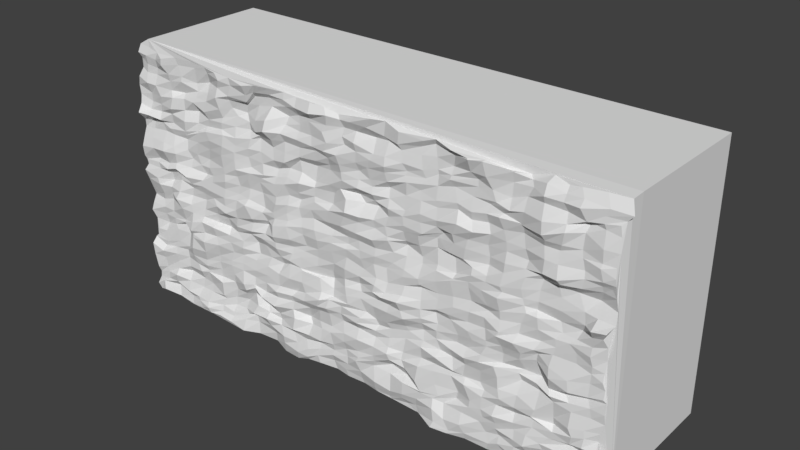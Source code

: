# Source: wall.blend  (saved by Blender 2.78.0; exported with 4.5.12 LTS)
import bpy
from mathutils import Matrix  # noqa: F401  (used for matrix-valued properties, if any)

bpy.ops.wm.read_factory_settings(use_empty=True)
scene = bpy.context.scene
scene.name = 'Scene'

# ---- collections
col_collection_1 = bpy.data.collections.new('Collection 1'); scene.collection.children.link(col_collection_1)

# ---- world
world_world = bpy.data.worlds.new('World'); scene.world = world_world
world_world.color = (0.05088, 0.05088, 0.05088)
world_world.use_sun_shadow = False
world_world.sun_shadow_jitter_overblur = 0.0
world_world.cycles.sampling_method = 'MANUAL'

# ---- meshes
me_cube_002 = bpy.data.meshes.new('Cube.002')
me_cube_002.from_pydata([(-2.0, -0.5375, -1.0), (-2.0, -0.5375, 1.0), (-2.0, 0.5, -1.0), (-2.0, 0.5, 1.0), (2.0, -0.5375, -1.0), (2.0, -0.5375, 1.0), (2.0, 0.5, -1.0), (2.0, 0.5, 1.0), (-2.0, -0.5375, -1.0), (-2.0, -0.5375, 1.0), (2.0, -0.5375, -1.0), (2.0, -0.5375, 1.0), (1.996, -0.6313, 0.9922), (1.988, -0.6859, -0.9853), (-1.969, -0.6765, -1.001), (-1.989, -0.6133, 0.9885), (1.953, -0.6558, -0.01075), (-2.005, -0.685, 0.02023), (-0.02081, -0.6684, 0.9578), (-0.01083, -0.6431, -0.9875), (0.01176, -0.6642, 0.02619), (1.956, -0.6523, -0.5091), (-1.956, -0.7228, 0.5014), (-0.9961, -0.6846, 0.9759), (1.005, -0.6624, -1.008), (1.979, -0.6902, 0.4891), (-1.967, -0.6557, -0.5242), (0.9901, -0.7056, 0.9598), (-0.9988, -0.7093, -0.9861), (0.001665, -0.6761, 0.5184), (-0.0431, -0.6725, -0.4786), (-1.009, -0.6899, -0.004055), (1.01, -0.6435, 0.01282), (0.9666, -0.6472, -0.5453), (-0.999, -0.6666, -0.4951), (-0.9789, -0.6732, 0.4886), (1.04, -0.7005, 0.5073), (1.972, -0.6736, -0.7461), (-1.974, -0.6668, 0.7614), (-1.521, -0.6943, 1.005), (1.492, -0.6605, -0.9754), (1.998, -0.6893, 0.2519), (-1.976, -0.6603, -0.2495), (0.482, -0.6949, 0.9815), (-0.4821, -0.6586, -1.032), (0.01934, -0.6606, 0.7648), (-0.005271, -0.6647, -0.2616), (-1.493, -0.6522, 0.01116), (0.4918, -0.6689, -0.003111), (1.957, -0.6679, -0.2654), (-1.986, -0.6966, 0.2232), (-0.4938, -0.6668, 0.9872), (0.5203, -0.6438, -0.9665), (1.972, -0.6699, 0.7738), (-1.965, -0.6891, -0.7951), (1.523, -0.6321, 0.989), (-1.463, -0.6966, -0.9681), (0.01706, -0.686, 0.2738), (-0.01594, -0.6531, -0.761), (-0.5207, -0.6861, 0.02644), (1.501, -0.6686, 0.02087), (1.036, -0.665, -0.2432), (1.033, -0.6725, -0.7465), (0.4999, -0.6445, -0.4658), (1.52, -0.6819, -0.5329), (-0.9824, -0.6594, -0.2547), (-0.9947, -0.6304, -0.7511), (-1.516, -0.6994, -0.4751), (-0.4935, -0.6811, -0.5104), (-1.018, -0.644, 0.7476), (-0.9908, -0.6672, 0.2517), (-1.51, -0.6677, 0.4521), (-0.5056, -0.6815, 0.4974), (1.039, -0.6534, 0.7793), (1.018, -0.6587, 0.2492), (0.5148, -0.6698, 0.4696), (1.525, -0.6884, 0.495), (1.48, -0.6365, 0.2583), (0.5026, -0.6484, 0.2488), (0.516, -0.6531, 0.7257), (-0.4943, -0.6552, 0.2587), (-1.48, -0.6414, 0.2423), (-1.481, -0.6561, 0.7458), (-0.4875, -0.6968, -0.776), (-1.467, -0.6421, -0.7392), (-1.498, -0.6931, -0.2563), (1.467, -0.6798, -0.7462), (0.5039, -0.631, -0.7536), (0.4839, -0.6853, -0.2447), (1.488, -0.6404, -0.2102), (-0.5161, -0.6731, -0.2409), (-0.5041, -0.6496, 0.758), (1.509, -0.7194, 0.7368), (1.973, -0.6699, -0.8834), (-1.932, -0.6406, 0.8905), (-1.733, -0.6736, 0.9868), (1.716, -0.6812, -1.002), (1.938, -0.7015, 0.1486), (-1.973, -0.6375, -0.1433), (0.2683, -0.7084, 1.011), (-0.2611, -0.6626, -0.976), (0.01852, -0.6571, 0.8774), (-0.003929, -0.6673, -0.1256), (-1.73, -0.6346, 0.001239), (0.2431, -0.6584, -0.002569), (1.974, -0.6665, -0.3637), (-1.97, -0.6553, 0.3743), (-0.7383, -0.701, 0.9846), (0.7574, -0.7111, -1.011), (1.971, -0.69, 0.5997), (-1.99, -0.7005, -0.5919), (1.25, -0.6489, 0.9426), (-1.257, -0.7036, -0.9599), (0.03814, -0.683, 0.402), (-0.01242, -0.679, -0.6212), (-0.7226, -0.6516, -0.009498), (1.235, -0.665, -0.022), (0.9895, -0.6471, -0.1424), (0.9905, -0.675, -0.5907), (0.2501, -0.6585, -0.5024), (1.242, -0.6681, -0.5118), (-1.027, -0.675, -0.1446), (-0.9606, -0.6894, -0.6362), (-1.699, -0.6611, -0.4932), (-0.7564, -0.6724, -0.5078), (-1.01, -0.685, 0.8411), (-0.9963, -0.6799, 0.3797), (-1.746, -0.6961, 0.4886), (-0.7469, -0.6577, 0.503), (0.9951, -0.6749, 0.8679), (0.9692, -0.6682, 0.3644), (0.2533, -0.6771, 0.4985), (1.248, -0.6566, 0.4997), (1.951, -0.6781, -0.6403), (-1.98, -0.6604, 0.6229), (-1.251, -0.6661, 0.9849), (1.283, -0.6582, -0.9507), (1.979, -0.6692, 0.4047), (-1.956, -0.659, -0.378), (0.7306, -0.658, 0.9894), (-0.7144, -0.6379, -0.9905), (-0.01685, -0.6798, 0.6229), (0.03685, -0.6854, -0.372), (-1.265, -0.6608, -0.001815), (0.7633, -0.6493, -0.02861), (1.944, -0.6705, -0.1514), (-1.986, -0.6694, 0.1092), (-0.2494, -0.6811, 0.9838), (0.256, -0.6507, -0.9879), (1.988, -0.6583, 0.8687), (-1.976, -0.6655, -0.8967), (1.715, -0.6679, 0.9868), (-1.759, -0.659, -0.9978), (0.02127, -0.6485, 0.1163), (-0.003551, -0.6573, -0.8764), (-0.2482, -0.6697, 0.005401), (1.711, -0.6678, 0.01239), (0.9945, -0.6925, -0.3795), (0.9805, -0.6995, -0.891), (0.7722, -0.692, -0.4719), (1.758, -0.6897, -0.5444), (-1.004, -0.6475, -0.3757), (-0.9716, -0.6649, -0.8501), (-1.257, -0.6599, -0.5155), (-0.249, -0.6924, -0.4933), (-0.9851, -0.6562, 0.6194), (-0.9855, -0.6653, 0.1191), (-1.281, -0.6744, 0.5109), (-0.2595, -0.6206, 0.5272), (1.008, -0.6737, 0.6181), (0.9933, -0.6604, 0.1441), (0.7592, -0.6786, 0.4833), (1.774, -0.6728, 0.5089), (1.505, -0.652, 0.3756), (1.466, -0.6309, 0.1226), (1.231, -0.682, 0.2092), (1.789, -0.6578, 0.2454), (0.5084, -0.6806, 0.3673), (0.5044, -0.6385, 0.1362), (0.2628, -0.6568, 0.2598), (0.7435, -0.6357, 0.2812), (0.4831, -0.6658, 0.8564), (0.5198, -0.6667, 0.6561), (0.247, -0.6881, 0.7318), (0.7449, -0.6408, 0.7672), (-0.502, -0.6648, 0.3903), (-0.5256, -0.6656, 0.1125), (-0.7711, -0.6637, 0.2742), (-0.2652, -0.6556, 0.2776), (-1.519, -0.6449, 0.384), (-1.515, -0.6992, 0.1052), (-1.731, -0.7109, 0.2518), (-1.296, -0.6558, 0.2259), (-1.474, -0.6855, 0.8723), (-1.496, -0.6638, 0.6157), (-1.77, -0.6883, 0.7415), (-1.252, -0.6735, 0.7416), (-0.498, -0.6725, -0.6253), (-0.4746, -0.6683, -0.8913), (-0.746, -0.667, -0.7467), (-0.2263, -0.6898, -0.7668), (-1.503, -0.6653, -0.6179), (-1.514, -0.6834, -0.9014), (-1.744, -0.6648, -0.7455), (-1.223, -0.6789, -0.7832), (-1.514, -0.6747, -0.1242), (-1.511, -0.6852, -0.3563), (-1.752, -0.6516, -0.2596), (-1.258, -0.702, -0.2185), (1.511, -0.6542, -0.6037), (1.479, -0.6561, -0.8877), (1.24, -0.6704, -0.7689), (1.722, -0.6741, -0.7576), (0.4767, -0.6616, -0.6334), (0.4973, -0.6826, -0.8851), (0.2529, -0.6749, -0.731), (0.7925, -0.674, -0.7684), (0.4959, -0.6842, -0.1299), (0.5044, -0.648, -0.3676), (0.2817, -0.6693, -0.2458), (0.7571, -0.6405, -0.2523), (1.482, -0.6773, -0.1236), (1.503, -0.6544, -0.3584), (1.263, -0.6508, -0.252), (1.74, -0.6936, -0.2981), (-0.4783, -0.6507, -0.1282), (-0.5083, -0.69, -0.3723), (-0.7656, -0.648, -0.2133), (-0.2497, -0.6339, -0.2784), (-0.4873, -0.6615, 0.8905), (-0.5127, -0.6586, 0.6403), (-0.7839, -0.6601, 0.7176), (-0.2543, -0.6721, 0.7552), (1.511, -0.7147, 0.886), (1.521, -0.6942, 0.6153), (1.282, -0.6922, 0.7182), (1.772, -0.6413, 0.7872), (1.744, -0.662, 0.6208), (1.207, -0.6849, 0.651), (1.273, -0.6476, 0.8757), (-0.2175, -0.6689, 0.6591), (-0.752, -0.6559, 0.6197), (-0.7904, -0.6403, 0.8825), (-0.2161, -0.6712, -0.3775), (-0.7351, -0.6676, -0.3677), (-0.7546, -0.6587, -0.1181), (1.741, -0.6678, -0.3839), (1.212, -0.6801, -0.3554), (1.222, -0.6926, -0.1267), (0.75, -0.6431, -0.3678), (0.2543, -0.6491, -0.4149), (0.2682, -0.6833, -0.1429), (0.7624, -0.7017, -0.8688), (0.2597, -0.6837, -0.8934), (0.2478, -0.6763, -0.6221), (1.739, -0.6709, -0.8854), (1.251, -0.6407, -0.8711), (1.236, -0.6659, -0.6319), (-1.23, -0.6891, -0.3584), (-1.738, -0.6549, -0.362), (-1.737, -0.6588, -0.1016), (-1.242, -0.6746, -0.8767), (-1.761, -0.6778, -0.8609), (-1.748, -0.6707, -0.6167), (-0.2587, -0.6576, -0.8599), (-0.728, -0.6786, -0.8489), (-0.7939, -0.6963, -0.6276), (-1.257, -0.6549, 0.602), (-1.737, -0.6785, 0.6071), (-1.76, -0.6611, 0.8676), (-1.26, -0.6691, 0.1277), (-1.729, -0.6928, 0.1056), (-1.735, -0.656, 0.3953), (-0.2803, -0.6501, 0.1517), (-0.7389, -0.6557, 0.08731), (-0.7139, -0.6785, 0.347), (0.7474, -0.6673, 0.6069), (0.2285, -0.6698, 0.593), (0.2701, -0.6443, 0.8733), (0.7513, -0.6631, 0.1352), (0.2627, -0.6612, 0.1207), (0.2742, -0.6315, 0.4106), (1.776, -0.636, 0.1092), (1.222, -0.6928, 0.1337), (1.251, -0.6681, 0.3639), (1.765, -0.6799, 0.3942), (0.7867, -0.6372, 0.3949), (0.7343, -0.6446, 0.8759), (-0.2739, -0.6427, 0.3755), (-1.268, -0.6601, 0.3765), (-1.254, -0.623, 0.8659), (-0.2497, -0.6585, -0.6274), (-1.245, -0.6518, -0.6425), (-1.238, -0.6592, -0.1187), (1.769, -0.676, -0.661), (0.7514, -0.6738, -0.5956), (0.7566, -0.6656, -0.1395), (1.768, -0.6654, -0.1003), (-0.2598, -0.6443, -0.1373), (-0.2514, -0.6768, 0.8715), (1.732, -0.7086, 0.8825), (1.989, -0.689, -0.9251), (-1.973, -0.6542, 0.9394), (-1.845, -0.6489, 0.9977), (1.874, -0.6908, -0.992), (1.956, -0.6701, 0.08431), (-1.991, -0.6631, -0.05314), (0.1193, -0.6819, 0.9776), (-0.1272, -0.6284, -0.9858), (-0.002168, -0.6783, 0.9296), (0.007795, -0.6537, -0.03872), (-1.873, -0.6776, -0.01404), (0.1345, -0.6635, -0.001093), (1.977, -0.6553, -0.4358), (-1.95, -0.6714, 0.4383), (-0.8495, -0.7073, 0.9588), (0.8761, -0.6934, -1.011), (1.976, -0.6991, 0.5383), (-1.988, -0.6602, -0.5456), (1.095, -0.6741, 0.9698), (-1.132, -0.7107, -0.9624), (-0.02835, -0.66, 0.4473), (-0.02859, -0.6585, -0.5353), (-0.849, -0.69, -0.02329), (1.142, -0.6449, -0.005874), (1.002, -0.658, -0.06215), (0.9868, -0.646, -0.5504), (0.1171, -0.7039, -0.4732), (1.092, -0.639, -0.5413), (-1.007, -0.6806, -0.07035), (-0.9749, -0.6968, -0.5885), (-1.841, -0.6728, -0.5361), (-0.877, -0.6633, -0.507), (-0.9804, -0.6837, 0.924), (-0.9947, -0.6797, 0.4338), (-1.858, -0.7158, 0.5036), (-0.8625, -0.669, 0.4968), (0.9958, -0.7115, 0.9541), (0.9877, -0.6708, 0.4321), (0.1399, -0.691, 0.5119), (1.14, -0.6601, 0.5126), (1.966, -0.6676, -0.6945), (-2.001, -0.6535, 0.6901), (-1.35, -0.6776, 1.001), (1.396, -0.6687, -0.9567), (1.987, -0.657, 0.3197), (-1.984, -0.6761, -0.3095), (0.6505, -0.6696, 0.9616), (-0.6207, -0.6468, -1.036), (-0.03804, -0.6895, 0.6848), (0.01187, -0.6755, -0.3177), (-1.374, -0.6555, 0.005542), (0.6271, -0.6694, -0.007452), (1.96, -0.659, -0.2059), (-1.993, -0.6832, 0.143), (-0.3883, -0.6579, 0.9777), (0.3816, -0.6432, -0.9968), (1.96, -0.6697, 0.8396), (-1.969, -0.6655, -0.8484), (1.631, -0.656, 0.9695), (-1.593, -0.68, -0.9981), (-0.02326, -0.6757, 0.1873), (-0.004118, -0.6553, -0.8156), (-0.3761, -0.6659, 0.003916), (1.615, -0.6611, -0.0009425), (0.9932, -0.6487, -0.323), (0.9744, -0.6691, -0.8122), (0.6354, -0.661, -0.4693), (1.634, -0.6477, -0.5497), (-0.9959, -0.6636, -0.3123), (-1.007, -0.6533, -0.8232), (-1.391, -0.6739, -0.5424), (-0.368, -0.6928, -0.4988), (-0.9626, -0.6437, 0.6997), (-0.971, -0.6627, 0.1863), (-1.391, -0.6539, 0.4806), (-0.3942, -0.6425, 0.5357), (1.008, -0.6553, 0.711), (1.019, -0.6712, 0.2021), (0.6398, -0.6858, 0.4913), (1.61, -0.6834, 0.4901), (1.516, -0.6884, 0.4008), (1.481, -0.6436, 0.1864), (1.125, -0.6623, 0.2339), (1.624, -0.6409, 0.2684), (0.4989, -0.6767, 0.426), (0.4966, -0.6197, 0.209), (0.1296, -0.6677, 0.2616), (0.6081, -0.6454, 0.2509), (0.4672, -0.6876, 0.8957), (0.5042, -0.6568, 0.6938), (0.1291, -0.6816, 0.754), (0.657, -0.6517, 0.7188), (-0.4977, -0.6358, 0.4486), (-0.5057, -0.6684, 0.1835), (-0.8764, -0.6768, 0.271), (-0.4097, -0.6314, 0.2433), (-1.525, -0.6579, 0.4165), (-1.494, -0.6577, 0.172), (-1.861, -0.6956, 0.2374), (-1.385, -0.6505, 0.2212), (-1.504, -0.6843, 0.9509), (-1.489, -0.6697, 0.7033), (-1.859, -0.6931, 0.7439), (-1.366, -0.6625, 0.7448), (-0.4916, -0.6664, -0.5575), (-0.5069, -0.66, -0.8209), (-0.8631, -0.6686, -0.7372), (-0.341, -0.6881, -0.7668), (-1.537, -0.6774, -0.5518), (-1.488, -0.6475, -0.8228), (-1.883, -0.6627, -0.7779), (-1.372, -0.6448, -0.7517), (-1.514, -0.6488, -0.05789), (-1.512, -0.7029, -0.3277), (-1.837, -0.6661, -0.2462), (-1.39, -0.6917, -0.2225), (1.493, -0.6791, -0.5915), (1.46, -0.6993, -0.8205), (1.144, -0.6727, -0.7649), (1.565, -0.6788, -0.7577), (0.483, -0.6525, -0.5756), (0.5001, -0.68, -0.7947), (0.1162, -0.6816, -0.7626), (0.6546, -0.6896, -0.7883), (0.5077, -0.6623, -0.06194), (0.512, -0.6938, -0.2931), (0.1412, -0.6613, -0.2446), (0.6403, -0.6687, -0.2474), (1.517, -0.652, -0.0592), (1.518, -0.6146, -0.322), (1.15, -0.672, -0.2408), (1.603, -0.6945, -0.2587), (-0.488, -0.6859, -0.06386), (-0.5201, -0.6549, -0.2748), (-0.8681, -0.6192, -0.2379), (-0.4103, -0.6628, -0.2665), (-0.4963, -0.6734, 0.9376), (-0.5313, -0.6838, 0.6984), (-0.8958, -0.618, 0.7335), (-0.371, -0.6616, 0.75), (1.507, -0.682, 0.9516), (1.51, -0.7175, 0.6528), (1.175, -0.6703, 0.7305), (1.648, -0.6871, 0.753), (1.977, -0.6553, -0.8081), (-1.955, -0.6359, 0.8258), (-1.645, -0.7184, 0.9744), (1.597, -0.6804, -0.9841), (1.968, -0.7304, 0.2049), (-1.994, -0.6152, -0.1996), (0.3637, -0.6736, 1.012), (-0.3841, -0.6538, -1.001), (0.003209, -0.6662, 0.817), (-0.01384, -0.6557, -0.207), (-1.613, -0.6582, 0.04057), (0.3429, -0.6464, 0.0001806), (1.979, -0.6616, -0.283), (-1.98, -0.671, 0.3102), (-0.5946, -0.6849, 0.9906), (0.6229, -0.6602, -0.9898), (1.981, -0.6784, 0.6828), (-1.976, -0.7018, -0.6786), (1.366, -0.6165, 0.942), (-1.362, -0.7064, -0.9716), (0.04114, -0.7065, 0.3177), (-0.01826, -0.6781, -0.6919), (-0.6501, -0.6863, -0.01295), (1.38, -0.66, 0.008861), (1.0, -0.6669, -0.1939), (1.039, -0.669, -0.6935), (0.3695, -0.6498, -0.514), (1.382, -0.6661, -0.4952), (-1.047, -0.6548, -0.1998), (-0.991, -0.6554, -0.6863), (-1.591, -0.6621, -0.5034), (-0.6384, -0.7009, -0.5214), (-1.026, -0.662, 0.8057), (-0.9892, -0.6836, 0.3095), (-1.645, -0.6572, 0.481), (-0.614, -0.6725, 0.4826), (1.036, -0.6519, 0.8264), (0.9507, -0.6579, 0.2812), (0.3778, -0.6571, 0.5036), (1.378, -0.6544, 0.4973), (1.94, -0.6455, -0.5741), (-1.974, -0.6754, 0.5575), (-1.133, -0.6833, 0.978), (1.164, -0.6422, -1.023), (1.95, -0.6758, 0.4561), (-1.948, -0.6569, -0.4682), (0.8574, -0.6838, 0.9654), (-0.8729, -0.6581, -0.9838), (-0.01126, -0.6701, 0.569), (-0.02957, -0.6769, -0.4147), (-1.129, -0.6826, -0.01196), (0.8832, -0.6562, -0.001201), (1.947, -0.6611, -0.09232), (-1.973, -0.6689, 0.07472), (-0.126, -0.6833, 0.9832), (0.134, -0.6407, -0.9813), (2.027, -0.6625, 0.9116), (-2.004, -0.6795, -0.9597), (1.861, -0.6539, 0.9961), (-1.897, -0.701, -0.9697), (0.02196, -0.6456, 0.06238), (-0.02787, -0.6502, -0.9374), (-0.1305, -0.6608, 0.02309), (1.862, -0.6898, -0.00574), (0.9898, -0.6625, -0.4424), (1.011, -0.6819, -0.9523), (0.9077, -0.6756, -0.524), (1.857, -0.6769, -0.5195), (-1.004, -0.6589, -0.4428), (-0.9868, -0.689, -0.8935), (-1.126, -0.663, -0.5009), (-0.1548, -0.7035, -0.4703), (-0.9772, -0.6752, 0.546), (-1.004, -0.6779, 0.06879), (-1.097, -0.6827, 0.5368), (-0.1296, -0.6352, 0.5396), (1.003, -0.6557, 0.5596), (0.9937, -0.6573, 0.1066), (0.9229, -0.7, 0.5204), (1.903, -0.7008, 0.4946), (1.499, -0.6327, 0.3364), (1.492, -0.671, 0.09588), (1.367, -0.6641, 0.235), (1.879, -0.6749, 0.2447), (0.5007, -0.6694, 0.3228), (0.4992, -0.6617, 0.04671), (0.374, -0.6772, 0.2448), (0.8737, -0.6286, 0.2582), (0.4905, -0.6725, 0.7768), (0.5115, -0.6564, 0.5654), (0.373, -0.7023, 0.7283), (0.847, -0.6711, 0.7728), (-0.517, -0.6816, 0.3392), (-0.5071, -0.6712, 0.06719), (-0.6036, -0.6772, 0.218), (-0.1289, -0.673, 0.2642), (-1.514, -0.6565, 0.3055), (-1.487, -0.6696, 0.04852), (-1.618, -0.6925, 0.2572), (-1.11, -0.6794, 0.2398), (-1.482, -0.6883, 0.8355), (-1.493, -0.6826, 0.5351), (-1.609, -0.6751, 0.7405), (-1.113, -0.6813, 0.7225), (-0.4739, -0.6887, -0.683), (-0.4653, -0.6831, -0.9616), (-0.6351, -0.656, -0.7608), (-0.1237, -0.6677, -0.7652), (-1.463, -0.674, -0.6677), (-1.495, -0.6893, -0.9286), (-1.616, -0.6327, -0.7319), (-1.118, -0.6433, -0.7696), (-1.495, -0.6786, -0.1843), (-1.505, -0.6922, -0.3846), (-1.602, -0.6623, -0.2813), (-1.114, -0.673, -0.2431), (1.501, -0.6644, -0.6768), (1.485, -0.6307, -0.9554), (1.369, -0.658, -0.7577), (1.853, -0.6797, -0.7536), (0.5027, -0.6629, -0.6869), (0.481, -0.668, -0.9286), (0.3751, -0.6261, -0.729), (0.9089, -0.6333, -0.7505), (0.4733, -0.7137, -0.1763), (0.5234, -0.6394, -0.4003), (0.3799, -0.67, -0.246), (0.9227, -0.65, -0.2611), (1.499, -0.6471, -0.1554), (1.527, -0.6408, -0.4056), (1.381, -0.6604, -0.2399), (1.857, -0.6648, -0.2926), (-0.4923, -0.6622, -0.1834), (-0.462, -0.6571, -0.4678), (-0.6078, -0.657, -0.25), (-0.1435, -0.6152, -0.2656), (-0.4846, -0.6332, 0.8173), (-0.5061, -0.6716, 0.567), (-0.6461, -0.7045, 0.7651), (-0.1067, -0.6953, 0.7508), (1.505, -0.6937, 0.8383), (1.508, -0.6716, 0.572), (1.376, -0.6927, 0.7407), (1.877, -0.6695, 0.7881), (1.753, -0.6618, 0.7266), (1.754, -0.6694, 0.5765), (1.627, -0.6887, 0.6185), (1.884, -0.6874, 0.5945), (1.226, -0.6625, 0.6749), (1.232, -0.6632, 0.5731), (1.112, -0.6682, 0.6383), (1.368, -0.6712, 0.6563), (1.277, -0.6672, 0.9466), (1.267, -0.6507, 0.7809), (1.109, -0.6864, 0.8726), (1.413, -0.6607, 0.8917), (-0.2449, -0.6861, 0.6876), (-0.2391, -0.6589, 0.58), (-0.3729, -0.6613, 0.6379), (-0.1235, -0.6641, 0.635), (-0.7708, -0.6769, 0.6427), (-0.7612, -0.6373, 0.5919), (-0.8557, -0.6355, 0.6272), (-0.6238, -0.6786, 0.6276), (-0.767, -0.6746, 0.9235), (-0.7558, -0.6388, 0.8246), (-0.8509, -0.6661, 0.833), (-0.6519, -0.6446, 0.9074), (-0.2392, -0.6581, -0.282), (-0.2143, -0.7056, -0.427), (-0.3971, -0.6753, -0.37), (-0.1191, -0.6573, -0.3822), (-0.7063, -0.6512, -0.2908), (-0.7377, -0.6734, -0.4403), (-0.8692, -0.6545, -0.3707), (-0.6226, -0.6735, -0.3847), (-0.7383, -0.6325, -0.04713), (-0.786, -0.6657, -0.1638), (-0.882, -0.6732, -0.1364), (-0.6373, -0.6767, -0.1392), (1.706, -0.6507, -0.3466), (1.76, -0.6722, -0.4357), (1.622, -0.6965, -0.3735), (1.876, -0.6651, -0.3607), (1.256, -0.6448, -0.3254), (1.238, -0.6728, -0.4265), (1.101, -0.6822, -0.3705), (1.367, -0.6337, -0.359), (1.245, -0.6907, -0.09316), (1.256, -0.6693, -0.1926), (1.127, -0.6587, -0.1273), (1.349, -0.7019, -0.1186), (0.752, -0.6475, -0.3063), (0.786, -0.6434, -0.4328), (0.6353, -0.6249, -0.3528), (0.873, -0.6676, -0.3776), (0.2519, -0.6787, -0.3045), (0.2713, -0.6381, -0.4587), (0.1857, -0.6663, -0.3773), (0.3539, -0.6613, -0.3965), (0.2716, -0.6652, -0.09344), (0.2473, -0.6831, -0.1974), (0.1217, -0.6624, -0.1375), (0.3561, -0.6784, -0.1679), (0.7532, -0.6796, -0.8014), (0.7746, -0.7017, -0.9641), (0.6185, -0.6784, -0.87), (0.8474, -0.6897, -0.9159), (0.2344, -0.6567, -0.7849), (0.2447, -0.6625, -0.9556), (0.1226, -0.6681, -0.8751), (0.3836, -0.6667, -0.9212), (0.2457, -0.6451, -0.5587), (0.2465, -0.6791, -0.6917), (0.1067, -0.6844, -0.6202), (0.3782, -0.6966, -0.6134), (1.77, -0.6699, -0.8142), (1.726, -0.6641, -0.917), (1.609, -0.6585, -0.872), (1.848, -0.6888, -0.9027), (1.235, -0.6622, -0.8184), (1.257, -0.6653, -0.9227), (1.159, -0.6536, -0.8821), (1.387, -0.6762, -0.8741), (1.265, -0.6834, -0.5684), (1.222, -0.6903, -0.7127), (1.127, -0.6691, -0.6238), (1.358, -0.6388, -0.6479), (-1.243, -0.6827, -0.2934), (-1.242, -0.6614, -0.4562), (-1.36, -0.7155, -0.3662), (-1.094, -0.657, -0.3823), (-1.745, -0.653, -0.3174), (-1.705, -0.6647, -0.3938), (-1.848, -0.629, -0.3941), (-1.617, -0.6448, -0.3303), (-1.72, -0.673, -0.04364), (-1.743, -0.6491, -0.1547), (-1.834, -0.6596, -0.1346), (-1.647, -0.7043, -0.1086), (-1.205, -0.6645, -0.8082), (-1.243, -0.6836, -0.9252), (-1.392, -0.6941, -0.8994), (-1.131, -0.676, -0.8924), (-1.742, -0.6991, -0.789), (-1.771, -0.6442, -0.9092), (-1.856, -0.6769, -0.868), (-1.631, -0.6825, -0.8956), (-1.745, -0.6636, -0.5577), (-1.744, -0.6586, -0.6831), (-1.874, -0.7019, -0.6208), (-1.622, -0.6483, -0.6108), (-0.2655, -0.6443, -0.8175), (-0.2803, -0.667, -0.922), (-0.3726, -0.6732, -0.9037), (-0.1369, -0.6636, -0.8582), (-0.7478, -0.7037, -0.7882), (-0.7042, -0.6525, -0.9111), (-0.8859, -0.6601, -0.8265), (-0.5989, -0.684, -0.8836), (-0.7665, -0.6676, -0.5841), (-0.7869, -0.6311, -0.7114), (-0.8636, -0.6856, -0.5845), (-0.6552, -0.7101, -0.6422), (-1.279, -0.6783, 0.6592), (-1.286, -0.6434, 0.5402), (-1.383, -0.6281, 0.6256), (-1.114, -0.668, 0.6183), (-1.719, -0.6919, 0.6723), (-1.753, -0.6698, 0.5462), (-1.856, -0.6574, 0.595), (-1.602, -0.7085, 0.6102), (-1.759, -0.6752, 0.9324), (-1.765, -0.666, 0.819), (-1.871, -0.6587, 0.8727), (-1.61, -0.6929, 0.8627), (-1.251, -0.6637, 0.1804), (-1.28, -0.6768, 0.056), (-1.369, -0.668, 0.1097), (-1.121, -0.6753, 0.1216), (-1.722, -0.6662, 0.1473), (-1.728, -0.6479, 0.06915), (-1.857, -0.6628, 0.116), (-1.632, -0.6919, 0.1348), (-1.764, -0.663, 0.4626), (-1.75, -0.6839, 0.3086), (-1.87, -0.656, 0.3804), (-1.643, -0.6559, 0.3887), (-0.2952, -0.6607, 0.214), (-0.264, -0.671, 0.07399), (-0.395, -0.6535, 0.1209), (-0.1012, -0.6396, 0.1205), (-0.7569, -0.6512, 0.1935), (-0.7558, -0.6721, 0.05226), (-0.8789, -0.6769, 0.1177), (-0.6499, -0.6738, 0.08567), (-0.7288, -0.6646, 0.4237), (-0.749, -0.6688, 0.3101), (-0.8505, -0.6574, 0.3611), (-0.604, -0.659, 0.3606), (0.7493, -0.6541, 0.6985), (0.7568, -0.6657, 0.5654), (0.6133, -0.6503, 0.6274), (0.9041, -0.6706, 0.6413), (0.2162, -0.6771, 0.6676), (0.2506, -0.6669, 0.5489), (0.1372, -0.6587, 0.6223), (0.3731, -0.6717, 0.6193), (0.2194, -0.6908, 0.9392), (0.2721, -0.6809, 0.7761), (0.1193, -0.6593, 0.8796), (0.3793, -0.6562, 0.885), (0.7569, -0.6512, 0.1732), (0.7472, -0.6652, 0.0575), (0.6253, -0.6332, 0.1271), (0.8766, -0.6616, 0.1223), (0.2558, -0.6887, 0.1854), (0.2649, -0.6714, 0.06417), (0.1163, -0.6522, 0.1213), (0.4066, -0.6532, 0.1386), (0.255, -0.6503, 0.4483), (0.2542, -0.6683, 0.3195), (0.1703, -0.6384, 0.4036), (0.3764, -0.6628, 0.3813), (1.798, -0.6597, 0.1626), (1.751, -0.655, 0.04974), (1.633, -0.6391, 0.114), (1.858, -0.6811, 0.1181), (1.247, -0.6751, 0.176), (1.231, -0.6684, 0.03627), (1.092, -0.6697, 0.1295), (1.389, -0.6502, 0.1277), (1.253, -0.6551, 0.4384), (1.244, -0.6672, 0.2994), (1.126, -0.6348, 0.3499), (1.389, -0.6552, 0.3727), (1.781, -0.6846, 0.462), (1.729, -0.6292, 0.3338), (1.64, -0.6975, 0.3815), (1.893, -0.6626, 0.4113), (0.7537, -0.665, 0.4362), (0.7369, -0.633, 0.3467), (0.6515, -0.6786, 0.3569), (0.8846, -0.6663, 0.3675), (0.7129, -0.6309, 0.9481), (0.7419, -0.6437, 0.799), (0.6208, -0.6494, 0.8592), (0.8539, -0.6385, 0.8492), (-0.2712, -0.6278, 0.413), (-0.2757, -0.6423, 0.3108), (-0.3819, -0.6806, 0.386), (-0.09336, -0.6426, 0.3943), (-1.25, -0.6767, 0.4534), (-1.299, -0.6418, 0.2862), (-1.391, -0.6596, 0.3958), (-1.132, -0.6805, 0.3762), (-1.235, -0.6556, 0.9453), (-1.241, -0.6587, 0.8052), (-1.364, -0.6476, 0.8418), (-1.122, -0.6765, 0.8728), (-0.2453, -0.6664, -0.535), (-0.2228, -0.6732, -0.6703), (-0.3713, -0.6255, -0.6523), (-0.1311, -0.6665, -0.6192), (-1.249, -0.6523, -0.5803), (-1.223, -0.6835, -0.674), (-1.392, -0.6577, -0.6359), (-1.105, -0.6591, -0.6312), (-1.215, -0.6849, -0.04179), (-1.246, -0.6492, -0.1908), (-1.374, -0.6582, -0.1224), (-1.125, -0.6583, -0.114), (1.786, -0.6898, -0.5961), (1.761, -0.6401, -0.6941), (1.647, -0.6729, -0.6348), (1.853, -0.6832, -0.6456), (0.7581, -0.6637, -0.5399), (0.7636, -0.6705, -0.6955), (0.6345, -0.6895, -0.6033), (0.8746, -0.6516, -0.5863), (0.7666, -0.6555, -0.06753), (0.734, -0.6308, -0.1827), (0.6363, -0.6626, -0.12), (0.8445, -0.6631, -0.1395), (1.762, -0.6687, -0.02898), (1.728, -0.6928, -0.2215), (1.609, -0.6666, -0.1076), (1.869, -0.67, -0.1244), (-0.2554, -0.6515, -0.07149), (-0.2694, -0.65, -0.2051), (-0.3807, -0.6508, -0.1285), (-0.1074, -0.6485, -0.1306), (-0.2343, -0.7214, 0.9216), (-0.2697, -0.6749, 0.8472), (-0.3842, -0.6456, 0.8521), (-0.1083, -0.69, 0.8681), (1.741, -0.6862, 0.9329), (1.766, -0.6876, 0.8077), (1.622, -0.6922, 0.8768), (1.868, -0.6737, 0.8673), (1.866, -0.6748, 0.821), (1.641, -0.6667, 0.8183), (1.631, -0.6822, 0.9275), (-0.143, -0.6954, 0.8166), (-0.3622, -0.6593, 0.7982), (-0.3899, -0.6801, 0.9106), (-0.1406, -0.6293, -0.2054), (-0.4144, -0.66, -0.1844), (-0.3602, -0.6458, -0.08227), (1.863, -0.665, -0.1943), (1.597, -0.6849, -0.1892), (1.626, -0.6664, -0.05105), (0.8558, -0.6446, -0.1802), (0.6363, -0.6705, -0.1816), (0.6268, -0.6434, -0.03766), (0.9278, -0.6409, -0.6904), (0.6166, -0.6982, -0.7185), (0.6385, -0.6513, -0.5533), (1.864, -0.6495, -0.7006), (1.623, -0.6707, -0.6929), (1.635, -0.64, -0.5976), (-1.126, -0.6369, -0.1915), (-1.384, -0.6675, -0.1819), (-1.363, -0.6478, -0.04911), (-1.09, -0.651, -0.6892), (-1.397, -0.6592, -0.6553), (-1.39, -0.6768, -0.5909), (-0.138, -0.6811, -0.6648), (-0.3327, -0.6488, -0.6894), (-0.3435, -0.6597, -0.5559), (-1.124, -0.699, 0.8073), (-1.351, -0.6503, 0.7848), (-1.346, -0.67, 0.9602), (-1.122, -0.6768, 0.2833), (-1.421, -0.6502, 0.2956), (-1.377, -0.6616, 0.4716), (-0.1071, -0.6446, 0.3105), (-0.4179, -0.6527, 0.2964), (-0.3777, -0.644, 0.455), (0.8563, -0.6656, 0.802), (0.6371, -0.6573, 0.7668), (0.6154, -0.6462, 0.9098), (0.8285, -0.658, 0.2917), (0.6136, -0.6699, 0.3297), (0.6322, -0.6762, 0.4296), (1.867, -0.6252, 0.3345), (1.607, -0.643, 0.3365), (1.628, -0.7172, 0.4112), (1.389, -0.6642, 0.3214), (1.119, -0.6299, 0.293), (1.114, -0.6406, 0.4264), (1.409, -0.6593, 0.0879), (1.143, -0.6683, 0.04003), (1.118, -0.668, 0.1948), (1.867, -0.6831, 0.05926), (1.653, -0.6444, 0.04692), (1.635, -0.6552, 0.1911), (0.3503, -0.6668, 0.3067), (0.1516, -0.6924, 0.3149), (0.1177, -0.6328, 0.4467), (0.3978, -0.6483, 0.05452), (0.1279, -0.6617, 0.05946), (0.1048, -0.677, 0.1804), (0.8596, -0.6641, 0.1048), (0.6183, -0.6732, 0.03042), (0.6181, -0.624, 0.1701), (0.3701, -0.6907, 0.7903), (0.1204, -0.6935, 0.8112), (0.07957, -0.6841, 0.9354), (0.3661, -0.6348, 0.5684), (0.1439, -0.6726, 0.5664), (0.1206, -0.6774, 0.6768), (0.9082, -0.6621, 0.5995), (0.6333, -0.6644, 0.57), (0.6249, -0.6628, 0.6757), (-0.6233, -0.6737, 0.3062), (-0.8463, -0.6836, 0.3228), (-0.8749, -0.6583, 0.4298), (-0.6372, -0.6705, 0.04065), (-0.9004, -0.7034, 0.0713), (-0.8722, -0.6607, 0.1951), (-0.1287, -0.6545, 0.07646), (-0.3755, -0.6724, 0.06221), (-0.4196, -0.6496, 0.1857), (-1.636, -0.6873, 0.3067), (-1.88, -0.6767, 0.3112), (-1.864, -0.6456, 0.4531), (-1.62, -0.6519, 0.09628), (-1.843, -0.6628, 0.07012), (-1.846, -0.6526, 0.1502), (-1.129, -0.6833, 0.05045), (-1.373, -0.6728, 0.06413), (-1.34, -0.6397, 0.1602), (-1.604, -0.6836, 0.8109), (-1.878, -0.6618, 0.8108), (-1.867, -0.6708, 0.9388), (-1.63, -0.6769, 0.5583), (-1.869, -0.6721, 0.5356), (-1.856, -0.6607, 0.6618), (-1.125, -0.6626, 0.568), (-1.384, -0.6447, 0.5428), (-1.394, -0.6745, 0.7001), (-0.648, -0.6601, -0.7201), (-0.8922, -0.6514, -0.648), (-0.8765, -0.6723, -0.5668), (-0.605, -0.672, -0.9471), (-0.8762, -0.6567, -0.8851), (-0.9038, -0.6861, -0.8092), (-0.1466, -0.6393, -0.9166), (-0.3811, -0.6739, -0.9711), (-0.3897, -0.6577, -0.8318), (-1.609, -0.6593, -0.6819), (-1.876, -0.6773, -0.6877), (-1.863, -0.6667, -0.5806), (-1.606, -0.6598, -0.9382), (-1.911, -0.6877, -0.9047), (-1.867, -0.6682, -0.8134), (-1.125, -0.6831, -0.9213), (-1.377, -0.7175, -0.9324), (-1.363, -0.6615, -0.8128), (-1.607, -0.6866, -0.1798), (-1.853, -0.6457, -0.1909), (-1.858, -0.6779, -0.06016), (-1.58, -0.6489, -0.3921), (-1.856, -0.6584, -0.4571), (-1.851, -0.648, -0.3142), (-1.13, -0.6606, -0.4659), (-1.367, -0.6975, -0.4593), (-1.371, -0.6806, -0.3054), (1.366, -0.67, -0.7049), (1.125, -0.6731, -0.7139), (1.139, -0.6539, -0.5762), (1.37, -0.6752, -0.9492), (1.178, -0.6531, -0.9674), (1.118, -0.6697, -0.8134), (1.879, -0.6921, -0.9199), (1.615, -0.6494, -0.9244), (1.585, -0.6674, -0.7972), (0.3933, -0.6865, -0.6587), (0.1014, -0.6647, -0.7229), (0.1077, -0.6571, -0.5398), (0.3605, -0.6447, -0.9809), (0.119, -0.6476, -0.9433), (0.09241, -0.6858, -0.7991), (0.8915, -0.6903, -0.9826), (0.5968, -0.6573, -0.9381), (0.6461, -0.6818, -0.8019), (0.3408, -0.7096, -0.1914), (0.1068, -0.6363, -0.2057), (0.1629, -0.6518, -0.07321), (0.3819, -0.6454, -0.4394), (0.1537, -0.6966, -0.4269), (0.1406, -0.6746, -0.2904), (0.8856, -0.6524, -0.4362), (0.6484, -0.6455, -0.423), (0.6374, -0.6535, -0.2914), (1.397, -0.6752, -0.1866), (1.144, -0.6711, -0.2028), (1.119, -0.6653, -0.05092), (1.386, -0.6216, -0.4047), (1.108, -0.6581, -0.4441), (1.114, -0.6771, -0.3135), (1.889, -0.6621, -0.4261), (1.639, -0.671, -0.4193), (1.597, -0.6647, -0.3465), (-0.636, -0.6777, -0.1844), (-0.9098, -0.6453, -0.1783), (-0.8634, -0.6605, -0.06565), (-0.6125, -0.6794, -0.4747), (-0.8637, -0.6717, -0.4457), (-0.8418, -0.6324, -0.3143), (-0.1352, -0.6873, -0.3996), (-0.3673, -0.6755, -0.4404), (-0.3985, -0.6679, -0.2776), (-0.6198, -0.6515, 0.8558), (-0.872, -0.6317, 0.8088), (-0.8419, -0.6786, 0.8873), (-0.6323, -0.6504, 0.565), (-0.8335, -0.6644, 0.5737), (-0.8611, -0.6388, 0.6819), (-0.1328, -0.6411, 0.5773), (-0.3802, -0.6674, 0.5701), (-0.3883, -0.684, 0.6955), (1.38, -0.6635, 0.8279), (1.145, -0.6642, 0.7968), (1.089, -0.6969, 0.9638), (1.36, -0.6476, 0.5894), (1.121, -0.6507, 0.5779), (1.127, -0.6523, 0.6983), (1.881, -0.7012, 0.5682), (1.612, -0.671, 0.5747), (1.651, -0.7093, 0.7097), (1.883, -0.6922, 0.6818), (1.352, -0.6708, 0.6457), (1.394, -0.6444, 0.9261), (-0.1471, -0.6905, 0.6832), (-0.6576, -0.721, 0.689), (-0.627, -0.6681, 0.9386), (-0.1254, -0.6424, -0.3298), (-0.5974, -0.6367, -0.3069), (-0.6421, -0.698, -0.08949), (1.851, -0.6435, -0.3156), (1.405, -0.6185, -0.3249), (1.369, -0.6612, -0.06435), (0.9038, -0.6353, -0.329), (0.3703, -0.6824, -0.3034), (0.3637, -0.6597, -0.09448), (0.827, -0.6586, -0.815), (0.3736, -0.6498, -0.7918), (0.3738, -0.6715, -0.5747), (1.864, -0.6684, -0.8194), (1.383, -0.6794, -0.8244), (1.369, -0.6743, -0.5885), (-1.11, -0.6692, -0.3038), (-1.611, -0.6691, -0.3014), (-1.623, -0.6839, -0.04956), (-1.12, -0.6457, -0.8368), (-1.621, -0.6639, -0.8101), (-1.631, -0.6483, -0.5509), (-0.1272, -0.6563, -0.8158), (-0.6265, -0.6723, -0.8058), (-0.6322, -0.6816, -0.5732), (-1.104, -0.6588, 0.6566), (-1.574, -0.7038, 0.7001), (-1.653, -0.7164, 0.9246), (-1.104, -0.6864, 0.1848), (-1.634, -0.6743, 0.1757), (-1.676, -0.6708, 0.4331), (-0.1557, -0.6644, 0.1719), (-0.6112, -0.6827, 0.1601), (-0.6023, -0.6419, 0.417), (0.8708, -0.6468, 0.7274), (0.3617, -0.6838, 0.6814), (0.3472, -0.6666, 0.9088), (0.8895, -0.6393, 0.1567), (0.3818, -0.6801, 0.2212), (0.3843, -0.681, 0.4435), (1.864, -0.7185, 0.1764), (1.376, -0.6525, 0.172), (1.398, -0.6433, 0.4267), (1.889, -0.6782, 0.4557), (0.881, -0.6827, 0.4352), (0.8728, -0.657, 0.937), (-0.1277, -0.6583, 0.4462), (-1.107, -0.6888, 0.452), (-1.089, -0.6956, 0.9374), (-0.1442, -0.678, -0.5149), (-1.1, -0.6638, -0.5668), (-1.112, -0.6999, -0.05887), (1.863, -0.6765, -0.575), (0.9013, -0.6411, -0.5431), (0.8871, -0.6658, -0.07058), (1.875, -0.677, -0.07241), (-0.1269, -0.6575, -0.04218), (-0.09129, -0.7092, 0.9423), (1.893, -0.6763, 0.917)], [], [(2, 3, 7, 6), (6, 7, 5, 4), (2, 6, 4, 0), (1, 3, 2, 0), (3, 1, 5, 7), (0, 4, 5, 1), (8, 9, 11, 10), (1100, 501, 12, 503), (11, 9, 15, 303, 95, 447, 39, 343, 135, 487, 23, 315, 107, 459, 51, 355, 147, 499, 18, 307, 99, 451, 43, 347, 139, 491, 27, 319, 111, 463, 55, 359, 151, 503, 12), (10, 11, 12, 501, 149, 357, 53, 461, 109, 317, 25, 489, 137, 345, 41, 449, 97, 305, 16, 497, 145, 353, 49, 457, 105, 313, 21, 485, 133, 341, 37, 445, 93, 301, 13), (8, 10, 13, 304, 96, 448, 40, 344, 136, 488, 24, 316, 108, 460, 52, 356, 148, 500, 19, 308, 100, 452, 44, 348, 140, 492, 28, 320, 112, 464, 56, 360, 152, 504, 14), (9, 8, 14, 502, 150, 358, 54, 462, 110, 318, 26, 490, 138, 346, 42, 450, 98, 306, 17, 498, 146, 354, 50, 458, 106, 314, 22, 486, 134, 342, 38, 446, 94, 302, 15), (1099, 309, 18, 499), (1098, 310, 20, 507), (1097, 497, 16, 508), (1096, 325, 32, 496), (1095, 326, 33, 511), (1094, 485, 21, 512), (1093, 329, 31, 495), (1092, 330, 34, 515), (1091, 322, 30, 516), (1090, 333, 23, 487), (1089, 334, 35, 519), (1088, 321, 29, 520), (1087, 337, 27, 491), (1086, 338, 36, 523), (1085, 489, 25, 524), (1084, 381, 76, 484), (1083, 382, 77, 527), (1082, 449, 41, 528), (1081, 385, 75, 483), (1080, 386, 78, 531), (1079, 378, 74, 532), (1078, 389, 43, 451), (1077, 390, 79, 535), (1076, 377, 73, 536), (1075, 393, 72, 480), (1074, 394, 80, 539), (1073, 361, 57, 540), (1072, 397, 71, 479), (1071, 398, 81, 543), (1070, 374, 70, 544), (1069, 401, 39, 447), (1068, 402, 82, 547), (1067, 373, 69, 548), (1066, 405, 68, 476), (1065, 406, 83, 551), (1064, 362, 58, 552), (1063, 409, 67, 475), (1062, 410, 84, 555), (1061, 370, 66, 556), (1060, 413, 47, 455), (1059, 414, 85, 559), (1058, 369, 65, 560), (1057, 417, 64, 472), (1056, 418, 86, 563), (1055, 445, 37, 564), (1054, 421, 63, 471), (1053, 422, 87, 567), (1052, 366, 62, 568), (1051, 425, 48, 456), (1050, 426, 88, 571), (1049, 365, 61, 572), (1048, 429, 60, 468), (1047, 430, 89, 575), (1046, 457, 49, 576), (1045, 433, 59, 467), (1044, 434, 90, 579), (1043, 350, 46, 580), (1042, 437, 51, 459), (1041, 438, 91, 583), (1040, 349, 45, 584), (1039, 441, 55, 463), (1038, 442, 92, 587), (1037, 461, 53, 588), (1036, 589, 236, 444), (1035, 590, 237, 591), (1034, 317, 109, 592), (1033, 593, 235, 443), (1032, 594, 238, 595), (1031, 586, 234, 596), (1030, 597, 111, 319), (1029, 598, 239, 599), (1028, 585, 233, 600), (1027, 601, 232, 440), (1026, 602, 240, 603), (1025, 493, 141, 604), (1024, 605, 231, 439), (1023, 606, 241, 607), (1022, 582, 230, 608), (1021, 609, 107, 315), (1020, 610, 242, 611), (1019, 581, 229, 612), (1018, 613, 228, 436), (1017, 614, 243, 615), (1016, 494, 142, 616), (1015, 617, 227, 435), (1014, 618, 244, 619), (1013, 578, 226, 620), (1012, 621, 115, 323), (1011, 622, 245, 623), (1010, 577, 225, 624), (1009, 625, 224, 432), (1008, 626, 246, 627), (1007, 313, 105, 628), (1006, 629, 223, 431), (1005, 630, 247, 631), (1004, 574, 222, 632), (1003, 633, 116, 324), (1002, 634, 248, 635), (1001, 573, 221, 636), (1000, 637, 220, 428), (999, 638, 249, 639), (998, 509, 157, 640), (997, 641, 219, 427), (996, 642, 250, 643), (995, 570, 218, 644), (994, 645, 104, 312), (993, 646, 251, 647), (992, 569, 217, 648), (991, 649, 216, 424), (990, 650, 252, 651), (989, 510, 158, 652), (988, 653, 215, 423), (987, 654, 253, 655), (986, 566, 214, 656), (985, 657, 119, 327), (984, 658, 254, 659), (983, 565, 213, 660), (982, 661, 212, 420), (981, 662, 255, 663), (980, 301, 93, 664), (979, 665, 211, 419), (978, 666, 256, 667), (977, 562, 210, 668), (976, 669, 120, 328), (975, 670, 257, 671), (974, 561, 209, 672), (973, 673, 208, 416), (972, 674, 258, 675), (971, 513, 161, 676), (970, 677, 207, 415), (969, 678, 259, 679), (968, 558, 206, 680), (967, 681, 103, 311), (966, 682, 260, 683), (965, 557, 205, 684), (964, 685, 204, 412), (963, 686, 261, 687), (962, 514, 162, 688), (961, 689, 203, 411), (960, 690, 262, 691), (959, 554, 202, 692), (958, 693, 123, 331), (957, 694, 263, 695), (956, 553, 201, 696), (955, 697, 200, 408), (954, 698, 264, 699), (953, 506, 154, 700), (952, 701, 199, 407), (951, 702, 265, 703), (950, 550, 198, 704), (949, 705, 124, 332), (948, 706, 266, 707), (947, 549, 197, 708), (946, 709, 196, 404), (945, 710, 267, 711), (944, 517, 165, 712), (943, 713, 195, 403), (942, 714, 268, 715), (941, 546, 194, 716), (940, 717, 95, 303), (939, 718, 269, 719), (938, 545, 193, 720), (937, 721, 192, 400), (936, 722, 270, 723), (935, 518, 166, 724), (934, 725, 191, 399), (933, 726, 271, 727), (932, 542, 190, 728), (931, 729, 127, 335), (930, 730, 272, 731), (929, 541, 189, 732), (928, 733, 188, 396), (927, 734, 273, 735), (926, 505, 153, 736), (925, 737, 187, 395), (924, 738, 274, 739), (923, 538, 186, 740), (922, 741, 128, 336), (921, 742, 275, 743), (920, 537, 185, 744), (919, 745, 184, 392), (918, 746, 276, 747), (917, 521, 169, 748), (916, 749, 183, 391), (915, 750, 277, 751), (914, 534, 182, 752), (913, 753, 99, 307), (912, 754, 278, 755), (911, 533, 181, 756), (910, 757, 180, 388), (909, 758, 279, 759), (908, 522, 170, 760), (907, 761, 179, 387), (906, 762, 280, 763), (905, 530, 178, 764), (904, 765, 131, 339), (903, 766, 281, 767), (902, 529, 177, 768), (901, 769, 176, 384), (900, 770, 282, 771), (899, 305, 97, 772), (898, 773, 175, 383), (897, 774, 283, 775), (896, 526, 174, 776), (895, 777, 132, 340), (894, 778, 284, 779), (893, 525, 173, 780), (892, 781, 172, 380), (891, 782, 285, 783), (890, 345, 137, 784), (889, 785, 171, 379), (888, 786, 286, 787), (887, 482, 130, 788), (886, 789, 139, 347), (885, 790, 287, 791), (884, 481, 129, 792), (883, 793, 168, 376), (882, 794, 288, 795), (881, 465, 113, 796), (880, 797, 167, 375), (879, 798, 289, 799), (878, 478, 126, 800), (877, 801, 135, 343), (876, 802, 290, 803), (875, 477, 125, 804), (874, 805, 164, 372), (873, 806, 291, 807), (872, 466, 114, 808), (871, 809, 163, 371), (870, 810, 292, 811), (869, 474, 122, 812), (868, 813, 143, 351), (867, 814, 293, 815), (866, 473, 121, 816), (865, 817, 160, 368), (864, 818, 294, 819), (863, 341, 133, 820), (862, 821, 159, 367), (861, 822, 295, 823), (860, 470, 118, 824), (859, 825, 144, 352), (858, 826, 296, 827), (857, 469, 117, 828), (856, 829, 156, 364), (855, 830, 297, 831), (854, 353, 145, 832), (853, 833, 155, 363), (852, 834, 298, 835), (851, 454, 102, 836), (850, 837, 147, 355), (849, 838, 299, 839), (848, 453, 101, 840), (847, 841, 151, 359), (846, 842, 300, 843), (845, 357, 149, 844), (842, 845, 844, 300), (236, 588, 845, 842), (588, 53, 357, 845), (585, 846, 843, 233), (92, 444, 846, 585), (444, 236, 842, 846), (441, 847, 359, 55), (233, 843, 847, 441), (843, 300, 841, 847), (838, 848, 840, 299), (232, 584, 848, 838), (584, 45, 453, 848), (581, 849, 839, 229), (91, 440, 849, 581), (440, 232, 838, 849), (437, 850, 355, 51), (229, 839, 850, 437), (839, 299, 837, 850), (834, 851, 836, 298), (228, 580, 851, 834), (580, 46, 454, 851), (577, 852, 835, 225), (90, 436, 852, 577), (436, 228, 834, 852), (433, 853, 363, 59), (225, 835, 853, 433), (835, 298, 833, 853), (830, 854, 832, 297), (224, 576, 854, 830), (576, 49, 353, 854), (573, 855, 831, 221), (89, 432, 855, 573), (432, 224, 830, 855), (429, 856, 364, 60), (221, 831, 856, 429), (831, 297, 829, 856), (826, 857, 828, 296), (220, 572, 857, 826), (572, 61, 469, 857), (569, 858, 827, 217), (88, 428, 858, 569), (428, 220, 826, 858), (425, 859, 352, 48), (217, 827, 859, 425), (827, 296, 825, 859), (822, 860, 824, 295), (216, 568, 860, 822), (568, 62, 470, 860), (565, 861, 823, 213), (87, 424, 861, 565), (424, 216, 822, 861), (421, 862, 367, 63), (213, 823, 862, 421), (823, 295, 821, 862), (818, 863, 820, 294), (212, 564, 863, 818), (564, 37, 341, 863), (561, 864, 819, 209), (86, 420, 864, 561), (420, 212, 818, 864), (417, 865, 368, 64), (209, 819, 865, 417), (819, 294, 817, 865), (814, 866, 816, 293), (208, 560, 866, 814), (560, 65, 473, 866), (557, 867, 815, 205), (85, 416, 867, 557), (416, 208, 814, 867), (413, 868, 351, 47), (205, 815, 868, 413), (815, 293, 813, 868), (810, 869, 812, 292), (204, 556, 869, 810), (556, 66, 474, 869), (553, 870, 811, 201), (84, 412, 870, 553), (412, 204, 810, 870), (409, 871, 371, 67), (201, 811, 871, 409), (811, 292, 809, 871), (806, 872, 808, 291), (200, 552, 872, 806), (552, 58, 466, 872), (549, 873, 807, 197), (83, 408, 873, 549), (408, 200, 806, 873), (405, 874, 372, 68), (197, 807, 874, 405), (807, 291, 805, 874), (802, 875, 804, 290), (196, 548, 875, 802), (548, 69, 477, 875), (545, 876, 803, 193), (82, 404, 876, 545), (404, 196, 802, 876), (401, 877, 343, 39), (193, 803, 877, 401), (803, 290, 801, 877), (798, 878, 800, 289), (192, 544, 878, 798), (544, 70, 478, 878), (541, 879, 799, 189), (81, 400, 879, 541), (400, 192, 798, 879), (397, 880, 375, 71), (189, 799, 880, 397), (799, 289, 797, 880), (794, 881, 796, 288), (188, 540, 881, 794), (540, 57, 465, 881), (537, 882, 795, 185), (80, 396, 882, 537), (396, 188, 794, 882), (393, 883, 376, 72), (185, 795, 883, 393), (795, 288, 793, 883), (790, 884, 792, 287), (184, 536, 884, 790), (536, 73, 481, 884), (533, 885, 791, 181), (79, 392, 885, 533), (392, 184, 790, 885), (389, 886, 347, 43), (181, 791, 886, 389), (791, 287, 789, 886), (786, 887, 788, 286), (180, 532, 887, 786), (532, 74, 482, 887), (529, 888, 787, 177), (78, 388, 888, 529), (388, 180, 786, 888), (385, 889, 379, 75), (177, 787, 889, 385), (787, 286, 785, 889), (782, 890, 784, 285), (176, 528, 890, 782), (528, 41, 345, 890), (525, 891, 783, 173), (77, 384, 891, 525), (384, 176, 782, 891), (381, 892, 380, 76), (173, 783, 892, 381), (783, 285, 781, 892), (778, 893, 780, 284), (175, 527, 893, 778), (527, 77, 525, 893), (482, 894, 779, 130), (74, 383, 894, 482), (383, 175, 778, 894), (338, 895, 340, 36), (130, 779, 895, 338), (779, 284, 777, 895), (774, 896, 776, 283), (116, 468, 896, 774), (468, 60, 526, 896), (522, 897, 775, 170), (32, 324, 897, 522), (324, 116, 774, 897), (378, 898, 383, 74), (170, 775, 898, 378), (775, 283, 773, 898), (770, 899, 772, 282), (156, 508, 899, 770), (508, 16, 305, 899), (526, 900, 771, 174), (60, 364, 900, 526), (364, 156, 770, 900), (382, 901, 384, 77), (174, 771, 901, 382), (771, 282, 769, 901), (766, 902, 768, 281), (179, 531, 902, 766), (531, 78, 529, 902), (465, 903, 767, 113), (57, 387, 903, 465), (387, 179, 766, 903), (321, 904, 339, 29), (113, 767, 904, 321), (767, 281, 765, 904), (762, 905, 764, 280), (104, 456, 905, 762), (456, 48, 530, 905), (505, 906, 763, 153), (20, 312, 906, 505), (312, 104, 762, 906), (361, 907, 387, 57), (153, 763, 907, 361), (763, 280, 761, 907), (758, 908, 760, 279), (144, 496, 908, 758), (496, 32, 522, 908), (530, 909, 759, 178), (48, 352, 909, 530), (352, 144, 758, 909), (386, 910, 388, 78), (178, 759, 910, 386), (759, 279, 757, 910), (754, 911, 756, 278), (183, 535, 911, 754), (535, 79, 533, 911), (453, 912, 755, 101), (45, 391, 912, 453), (391, 183, 754, 912), (309, 913, 307, 18), (101, 755, 913, 309), (755, 278, 753, 913), (750, 914, 752, 277), (131, 483, 914, 750), (483, 75, 534, 914), (493, 915, 751, 141), (29, 339, 915, 493), (339, 131, 750, 915), (349, 916, 391, 45), (141, 751, 916, 349), (751, 277, 749, 916), (746, 917, 748, 276), (171, 523, 917, 746), (523, 36, 521, 917), (534, 918, 747, 182), (75, 379, 918, 534), (379, 171, 746, 918), (390, 919, 392, 79), (182, 747, 919, 390), (747, 276, 745, 919), (742, 920, 744, 275), (187, 539, 920, 742), (539, 80, 537, 920), (478, 921, 743, 126), (70, 395, 921, 478), (395, 187, 742, 921), (334, 922, 336, 35), (126, 743, 922, 334), (743, 275, 741, 922), (738, 923, 740, 274), (115, 467, 923, 738), (467, 59, 538, 923), (518, 924, 739, 166), (31, 323, 924, 518), (323, 115, 738, 924), (374, 925, 395, 70), (166, 739, 925, 374), (739, 274, 737, 925), (734, 926, 736, 273), (155, 507, 926, 734), (507, 20, 505, 926), (538, 927, 735, 186), (59, 363, 927, 538), (363, 155, 734, 927), (394, 928, 396, 80), (186, 735, 928, 394), (735, 273, 733, 928), (730, 929, 732, 272), (191, 543, 929, 730), (543, 81, 541, 929), (458, 930, 731, 106), (50, 399, 930, 458), (399, 191, 730, 930), (314, 931, 335, 22), (106, 731, 931, 314), (731, 272, 729, 931), (726, 932, 728, 271), (103, 455, 932, 726), (455, 47, 542, 932), (498, 933, 727, 146), (17, 311, 933, 498), (311, 103, 726, 933), (354, 934, 399, 50), (146, 727, 934, 354), (727, 271, 725, 934), (722, 935, 724, 270), (143, 495, 935, 722), (495, 31, 518, 935), (542, 936, 723, 190), (47, 351, 936, 542), (351, 143, 722, 936), (398, 937, 400, 81), (190, 723, 937, 398), (723, 270, 721, 937), (718, 938, 720, 269), (195, 547, 938, 718), (547, 82, 545, 938), (446, 939, 719, 94), (38, 403, 939, 446), (403, 195, 718, 939), (302, 940, 303, 15), (94, 719, 940, 302), (719, 269, 717, 940), (714, 941, 716, 268), (127, 479, 941, 714), (479, 71, 546, 941), (486, 942, 715, 134), (22, 335, 942, 486), (335, 127, 714, 942), (342, 943, 403, 38), (134, 715, 943, 342), (715, 268, 713, 943), (710, 944, 712, 267), (167, 519, 944, 710), (519, 35, 517, 944), (546, 945, 711, 194), (71, 375, 945, 546), (375, 167, 710, 945), (402, 946, 404, 82), (194, 711, 946, 402), (711, 267, 709, 946), (706, 947, 708, 266), (199, 551, 947, 706), (551, 83, 549, 947), (474, 948, 707, 122), (66, 407, 948, 474), (407, 199, 706, 948), (330, 949, 332, 34), (122, 707, 949, 330), (707, 266, 705, 949), (702, 950, 704, 265), (140, 348, 950, 702), (348, 44, 550, 950), (514, 951, 703, 162), (28, 492, 951, 514), (492, 140, 702, 951), (370, 952, 407, 66), (162, 703, 952, 370), (703, 265, 701, 952), (698, 953, 700, 264), (100, 308, 953, 698), (308, 19, 506, 953), (550, 954, 699, 198), (44, 452, 954, 550), (452, 100, 698, 954), (406, 955, 408, 83), (198, 699, 955, 406), (699, 264, 697, 955), (694, 956, 696, 263), (203, 555, 956, 694), (555, 84, 553, 956), (462, 957, 695, 110), (54, 411, 957, 462), (411, 203, 694, 957), (318, 958, 331, 26), (110, 695, 958, 318), (695, 263, 693, 958), (690, 959, 692, 262), (152, 360, 959, 690), (360, 56, 554, 959), (502, 960, 691, 150), (14, 504, 960, 502), (504, 152, 690, 960), (358, 961, 411, 54), (150, 691, 961, 358), (691, 262, 689, 961), (686, 962, 688, 261), (112, 320, 962, 686), (320, 28, 514, 962), (554, 963, 687, 202), (56, 464, 963, 554), (464, 112, 686, 963), (410, 964, 412, 84), (202, 687, 964, 410), (687, 261, 685, 964), (682, 965, 684, 260), (207, 559, 965, 682), (559, 85, 557, 965), (450, 966, 683, 98), (42, 415, 966, 450), (415, 207, 682, 966), (306, 967, 311, 17), (98, 683, 967, 306), (683, 260, 681, 967), (678, 968, 680, 259), (123, 475, 968, 678), (475, 67, 558, 968), (490, 969, 679, 138), (26, 331, 969, 490), (331, 123, 678, 969), (346, 970, 415, 42), (138, 679, 970, 346), (679, 259, 677, 970), (674, 971, 676, 258), (163, 515, 971, 674), (515, 34, 513, 971), (558, 972, 675, 206), (67, 371, 972, 558), (371, 163, 674, 972), (414, 973, 416, 85), (206, 675, 973, 414), (675, 258, 673, 973), (670, 974, 672, 257), (211, 563, 974, 670), (563, 86, 561, 974), (470, 975, 671, 118), (62, 419, 975, 470), (419, 211, 670, 975), (326, 976, 328, 33), (118, 671, 976, 326), (671, 257, 669, 976), (666, 977, 668, 256), (136, 344, 977, 666), (344, 40, 562, 977), (510, 978, 667, 158), (24, 488, 978, 510), (488, 136, 666, 978), (366, 979, 419, 62), (158, 667, 979, 366), (667, 256, 665, 979), (662, 980, 664, 255), (96, 304, 980, 662), (304, 13, 301, 980), (562, 981, 663, 210), (40, 448, 981, 562), (448, 96, 662, 981), (418, 982, 420, 86), (210, 663, 982, 418), (663, 255, 661, 982), (658, 983, 660, 254), (215, 567, 983, 658), (567, 87, 565, 983), (466, 984, 659, 114), (58, 423, 984, 466), (423, 215, 658, 984), (322, 985, 327, 30), (114, 659, 985, 322), (659, 254, 657, 985), (654, 986, 656, 253), (148, 356, 986, 654), (356, 52, 566, 986), (506, 987, 655, 154), (19, 500, 987, 506), (500, 148, 654, 987), (362, 988, 423, 58), (154, 655, 988, 362), (655, 253, 653, 988), (650, 989, 652, 252), (108, 316, 989, 650), (316, 24, 510, 989), (566, 990, 651, 214), (52, 460, 990, 566), (460, 108, 650, 990), (422, 991, 424, 87), (214, 651, 991, 422), (651, 252, 649, 991), (646, 992, 648, 251), (219, 571, 992, 646), (571, 88, 569, 992), (454, 993, 647, 102), (46, 427, 993, 454), (427, 219, 646, 993), (310, 994, 312, 20), (102, 647, 994, 310), (647, 251, 645, 994), (642, 995, 644, 250), (119, 471, 995, 642), (471, 63, 570, 995), (494, 996, 643, 142), (30, 327, 996, 494), (327, 119, 642, 996), (350, 997, 427, 46), (142, 643, 997, 350), (643, 250, 641, 997), (638, 998, 640, 249), (159, 511, 998, 638), (511, 33, 509, 998), (570, 999, 639, 218), (63, 367, 999, 570), (367, 159, 638, 999), (426, 1000, 428, 88), (218, 639, 1000, 426), (639, 249, 637, 1000), (634, 1001, 636, 248), (223, 575, 1001, 634), (575, 89, 573, 1001), (469, 1002, 635, 117), (61, 431, 1002, 469), (431, 223, 634, 1002), (325, 1003, 324, 32), (117, 635, 1003, 325), (635, 248, 633, 1003), (630, 1004, 632, 247), (120, 472, 1004, 630), (472, 64, 574, 1004), (509, 1005, 631, 157), (33, 328, 1005, 509), (328, 120, 630, 1005), (365, 1006, 431, 61), (157, 631, 1006, 365), (631, 247, 629, 1006), (626, 1007, 628, 246), (160, 512, 1007, 626), (512, 21, 313, 1007), (574, 1008, 627, 222), (64, 368, 1008, 574), (368, 160, 626, 1008), (430, 1009, 432, 89), (222, 627, 1009, 430), (627, 246, 625, 1009), (622, 1010, 624, 245), (227, 579, 1010, 622), (579, 90, 577, 1010), (473, 1011, 623, 121), (65, 435, 1011, 473), (435, 227, 622, 1011), (329, 1012, 323, 31), (121, 623, 1012, 329), (623, 245, 621, 1012), (618, 1013, 620, 244), (124, 476, 1013, 618), (476, 68, 578, 1013), (513, 1014, 619, 161), (34, 332, 1014, 513), (332, 124, 618, 1014), (369, 1015, 435, 65), (161, 619, 1015, 369), (619, 244, 617, 1015), (614, 1016, 616, 243), (164, 516, 1016, 614), (516, 30, 494, 1016), (578, 1017, 615, 226), (68, 372, 1017, 578), (372, 164, 614, 1017), (434, 1018, 436, 90), (226, 615, 1018, 434), (615, 243, 613, 1018), (610, 1019, 612, 242), (231, 583, 1019, 610), (583, 91, 581, 1019), (477, 1020, 611, 125), (69, 439, 1020, 477), (439, 231, 610, 1020), (333, 1021, 315, 23), (125, 611, 1021, 333), (611, 242, 609, 1021), (606, 1022, 608, 241), (128, 480, 1022, 606), (480, 72, 582, 1022), (517, 1023, 607, 165), (35, 336, 1023, 517), (336, 128, 606, 1023), (373, 1024, 439, 69), (165, 607, 1024, 373), (607, 241, 605, 1024), (602, 1025, 604, 240), (168, 520, 1025, 602), (520, 29, 493, 1025), (582, 1026, 603, 230), (72, 376, 1026, 582), (376, 168, 602, 1026), (438, 1027, 440, 91), (230, 603, 1027, 438), (603, 240, 601, 1027), (598, 1028, 600, 239), (235, 587, 1028, 598), (587, 92, 585, 1028), (481, 1029, 599, 129), (73, 443, 1029, 481), (443, 235, 598, 1029), (337, 1030, 319, 27), (129, 599, 1030, 337), (599, 239, 597, 1030), (594, 1031, 596, 238), (132, 484, 1031, 594), (484, 76, 586, 1031), (521, 1032, 595, 169), (36, 340, 1032, 521), (340, 132, 594, 1032), (377, 1033, 443, 73), (169, 595, 1033, 377), (595, 238, 593, 1033), (590, 1034, 592, 237), (172, 524, 1034, 590), (524, 25, 317, 1034), (586, 1035, 591, 234), (76, 380, 1035, 586), (380, 172, 590, 1035), (442, 1036, 444, 92), (234, 591, 1036, 442), (591, 237, 589, 1036), (589, 1037, 588, 236), (237, 592, 1037, 589), (592, 109, 461, 1037), (593, 1038, 587, 235), (238, 596, 1038, 593), (596, 234, 442, 1038), (597, 1039, 463, 111), (239, 600, 1039, 597), (600, 233, 441, 1039), (601, 1040, 584, 232), (240, 604, 1040, 601), (604, 141, 349, 1040), (605, 1041, 583, 231), (241, 608, 1041, 605), (608, 230, 438, 1041), (609, 1042, 459, 107), (242, 612, 1042, 609), (612, 229, 437, 1042), (613, 1043, 580, 228), (243, 616, 1043, 613), (616, 142, 350, 1043), (617, 1044, 579, 227), (244, 620, 1044, 617), (620, 226, 434, 1044), (621, 1045, 467, 115), (245, 624, 1045, 621), (624, 225, 433, 1045), (625, 1046, 576, 224), (246, 628, 1046, 625), (628, 105, 457, 1046), (629, 1047, 575, 223), (247, 632, 1047, 629), (632, 222, 430, 1047), (633, 1048, 468, 116), (248, 636, 1048, 633), (636, 221, 429, 1048), (637, 1049, 572, 220), (249, 640, 1049, 637), (640, 157, 365, 1049), (641, 1050, 571, 219), (250, 644, 1050, 641), (644, 218, 426, 1050), (645, 1051, 456, 104), (251, 648, 1051, 645), (648, 217, 425, 1051), (649, 1052, 568, 216), (252, 652, 1052, 649), (652, 158, 366, 1052), (653, 1053, 567, 215), (253, 656, 1053, 653), (656, 214, 422, 1053), (657, 1054, 471, 119), (254, 660, 1054, 657), (660, 213, 421, 1054), (661, 1055, 564, 212), (255, 664, 1055, 661), (664, 93, 445, 1055), (665, 1056, 563, 211), (256, 668, 1056, 665), (668, 210, 418, 1056), (669, 1057, 472, 120), (257, 672, 1057, 669), (672, 209, 417, 1057), (673, 1058, 560, 208), (258, 676, 1058, 673), (676, 161, 369, 1058), (677, 1059, 559, 207), (259, 680, 1059, 677), (680, 206, 414, 1059), (681, 1060, 455, 103), (260, 684, 1060, 681), (684, 205, 413, 1060), (685, 1061, 556, 204), (261, 688, 1061, 685), (688, 162, 370, 1061), (689, 1062, 555, 203), (262, 692, 1062, 689), (692, 202, 410, 1062), (693, 1063, 475, 123), (263, 696, 1063, 693), (696, 201, 409, 1063), (697, 1064, 552, 200), (264, 700, 1064, 697), (700, 154, 362, 1064), (701, 1065, 551, 199), (265, 704, 1065, 701), (704, 198, 406, 1065), (705, 1066, 476, 124), (266, 708, 1066, 705), (708, 197, 405, 1066), (709, 1067, 548, 196), (267, 712, 1067, 709), (712, 165, 373, 1067), (713, 1068, 547, 195), (268, 716, 1068, 713), (716, 194, 402, 1068), (717, 1069, 447, 95), (269, 720, 1069, 717), (720, 193, 401, 1069), (721, 1070, 544, 192), (270, 724, 1070, 721), (724, 166, 374, 1070), (725, 1071, 543, 191), (271, 728, 1071, 725), (728, 190, 398, 1071), (729, 1072, 479, 127), (272, 732, 1072, 729), (732, 189, 397, 1072), (733, 1073, 540, 188), (273, 736, 1073, 733), (736, 153, 361, 1073), (737, 1074, 539, 187), (274, 740, 1074, 737), (740, 186, 394, 1074), (741, 1075, 480, 128), (275, 744, 1075, 741), (744, 185, 393, 1075), (745, 1076, 536, 184), (276, 748, 1076, 745), (748, 169, 377, 1076), (749, 1077, 535, 183), (277, 752, 1077, 749), (752, 182, 390, 1077), (753, 1078, 451, 99), (278, 756, 1078, 753), (756, 181, 389, 1078), (757, 1079, 532, 180), (279, 760, 1079, 757), (760, 170, 378, 1079), (761, 1080, 531, 179), (280, 764, 1080, 761), (764, 178, 386, 1080), (765, 1081, 483, 131), (281, 768, 1081, 765), (768, 177, 385, 1081), (769, 1082, 528, 176), (282, 772, 1082, 769), (772, 97, 449, 1082), (773, 1083, 527, 175), (283, 776, 1083, 773), (776, 174, 382, 1083), (777, 1084, 484, 132), (284, 780, 1084, 777), (780, 173, 381, 1084), (781, 1085, 524, 172), (285, 784, 1085, 781), (784, 137, 489, 1085), (785, 1086, 523, 171), (286, 788, 1086, 785), (788, 130, 338, 1086), (789, 1087, 491, 139), (287, 792, 1087, 789), (792, 129, 337, 1087), (793, 1088, 520, 168), (288, 796, 1088, 793), (796, 113, 321, 1088), (797, 1089, 519, 167), (289, 800, 1089, 797), (800, 126, 334, 1089), (801, 1090, 487, 135), (290, 804, 1090, 801), (804, 125, 333, 1090), (805, 1091, 516, 164), (291, 808, 1091, 805), (808, 114, 322, 1091), (809, 1092, 515, 163), (292, 812, 1092, 809), (812, 122, 330, 1092), (813, 1093, 495, 143), (293, 816, 1093, 813), (816, 121, 329, 1093), (817, 1094, 512, 160), (294, 820, 1094, 817), (820, 133, 485, 1094), (821, 1095, 511, 159), (295, 824, 1095, 821), (824, 118, 326, 1095), (825, 1096, 496, 144), (296, 828, 1096, 825), (828, 117, 325, 1096), (829, 1097, 508, 156), (297, 832, 1097, 829), (832, 145, 497, 1097), (833, 1098, 507, 155), (298, 836, 1098, 833), (836, 102, 310, 1098), (837, 1099, 499, 147), (299, 840, 1099, 837), (840, 101, 309, 1099), (841, 1100, 503, 151), (300, 844, 1100, 841), (844, 149, 501, 1100)])
me_cube_002.use_remesh_preserve_volume = False
me_cube_002.use_remesh_preserve_attributes = False
me_cube_002.use_mirror_vertex_groups = False
me_cube_002.update()

# ---- objects
ob_cube_002 = bpy.data.objects.new('Cube.002', me_cube_002)

# ---- transforms, parenting, visibility, modifiers, constraints
ob_cube_002.location = (2.0, 0.5, 1.0)
ob_cube_002.lineart.crease_threshold = 0.0

# ---- collection membership
col_collection_1.objects.link(ob_cube_002)

# ---- scene / render settings (as saved in the file)
scene.frame_start = 1; scene.frame_end = 250; scene.frame_set(1)
scene.render.engine = 'BLENDER_EEVEE_NEXT'
scene.render.resolution_percentage = 50
scene.render.dither_intensity = 0.0
scene.cycles.use_denoising = False
scene.cycles.samples = 128
scene.cycles.sampling_pattern = 'TABULATED_SOBOL'
scene.cycles.light_sampling_threshold = 0.0
scene.cycles.use_adaptive_sampling = False
scene.cycles.use_light_tree = False
scene.cycles.blur_glossy = 0.0
scene.cycles.sample_clamp_indirect = 0.0
scene.view_settings.view_transform = 'Standard'
bpy.context.view_layer.update()

# ---- added for rendering (the .blend has no active camera and no usable light): camera, sun
cam_auto = bpy.data.cameras.new('AutoCamera')
cam_auto.lens = 50.0
cam_auto.sensor_width = 36.0
cam_auto.clip_end = 1000.0
ob_auto_camera = bpy.data.objects.new('AutoCamera', cam_auto)
scene.collection.objects.link(ob_auto_camera)
ob_auto_camera.location = (6.34665, -4.818, 4.45615)
ob_auto_camera.rotation_euler = (1.09748, -7.21219e-08, 0.694738)
scene.camera = ob_auto_camera
light_auto_sun = bpy.data.lights.new('AutoSun', 'SUN')
light_auto_sun.energy = 3.0
light_auto_sun.angle = 0.0523599
ob_auto_sun = bpy.data.objects.new('AutoSun', light_auto_sun)
scene.collection.objects.link(ob_auto_sun)
ob_auto_sun.rotation_euler = (0.872665, 0.174533, 0.523599)
bpy.context.view_layer.update()
